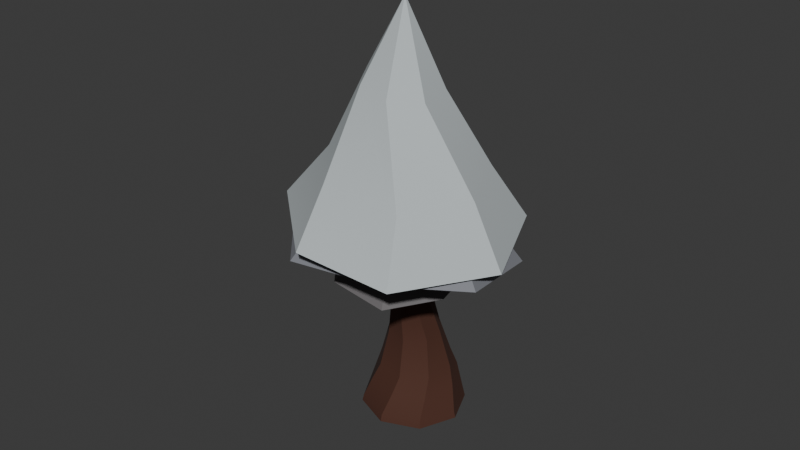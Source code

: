# Source: tree_2_winter.blend  (saved by Blender 4.5.87; exported with 4.5.12 LTS)
import bpy
from mathutils import Matrix  # noqa: F401  (used for matrix-valued properties, if any)

bpy.ops.wm.read_factory_settings(use_empty=True)
scene = bpy.context.scene
scene.name = 'Scene'

# ---- collections
col_collection = bpy.data.collections.new('Collection'); scene.collection.children.link(col_collection)

# ---- materials (node trees are filled in below, after node groups)
mat_winter_bark_1 = bpy.data.materials.new('winter_bark_1')
mat_winter_leaves_2 = bpy.data.materials.new('winter_leaves_2')
mat_winter_leaves_3 = bpy.data.materials.new('winter_leaves_3')
mat_summer_leaves_2_001 = bpy.data.materials.new('summer_leaves_2.001')

# ---- node groups
ng_smooth_by_angle_001 = bpy.data.node_groups.new('Smooth by Angle.001', 'GeometryNodeTree')
_s = ng_smooth_by_angle_001.interface.new_socket(name='Mesh', in_out='OUTPUT', socket_type='NodeSocketGeometry')
_s = ng_smooth_by_angle_001.interface.new_socket(name='Mesh', in_out='INPUT', socket_type='NodeSocketGeometry')
_s = ng_smooth_by_angle_001.interface.new_socket(name='Angle', in_out='INPUT', socket_type='NodeSocketFloat')
_s.subtype = 'ANGLE'
_s.default_value = 0.5236
_s.min_value = 0.0
_s.max_value = 3.142
_s.description = 'Maximum face angle for smooth edges'
_s = ng_smooth_by_angle_001.interface.new_socket(name='Ignore Sharpness', in_out='INPUT', socket_type='NodeSocketBool')
_s.force_non_field = True
ng_smooth_by_angle_001.description = 'Set the sharpness of mesh edges based on the angle between the neighboring faces'
ng_smooth_by_angle_001.is_modifier = True
_N = ng_smooth_by_angle_001.nodes; _L = ng_smooth_by_angle_001.links
n0 = _N.new('GeometryNodeSetShadeSmooth'); n0.name = 'Set Shade Smooth'; n0.location = (120, -80)
n0.domain = 'EDGE'
n1 = _N.new('GeometryNodeSetShadeSmooth'); n1.name = 'Set Shade Smooth.001'; n1.location = (300, -80)
n2 = _N.new('NodeGroupOutput'); n2.name = 'Group Output'; n2.location = (480, -80)
n3 = _N.new('GeometryNodeInputMeshEdgeAngle'); n3.name = 'Edge Angle'; n3.location = (-440, -240)
n4 = _N.new('NodeGroupInput'); n4.name = 'Group Input'; n4.location = (-80, -80)
n5 = _N.new('GeometryNodeInputEdgeSmooth'); n5.name = 'Is Edge Smooth'; n5.location = (-260, -120)
n6 = _N.new('GeometryNodeInputShadeSmooth'); n6.name = 'Is Shade Smooth'; n6.location = (-440, -397)
n7 = _N.new('FunctionNodeCompare'); n7.name = 'Compare'; n7.location = (-260, -260)
n7.operation = 'LESS_EQUAL'
n7.inputs[6].default_value = (0.0, 0.0, 0.0, 0.0)
n7.inputs[7].default_value = (0.0, 0.0, 0.0, 0.0)
n8 = _N.new('FunctionNodeBooleanMath'); n8.name = 'Boolean Math.001'; n8.location = (-80, -260)
n9 = _N.new('NodeGroupInput'); n9.name = 'Group Input.001'; n9.location = (-440, -329)
n10 = _N.new('NodeGroupInput'); n10.name = 'Group Input.002'; n10.location = (-259, -189)
n11 = _N.new('FunctionNodeBooleanMath'); n11.name = 'Boolean Math'; n11.location = (-80, -149)
n11.operation = 'OR'
n12 = _N.new('FunctionNodeBooleanMath'); n12.name = 'Boolean Math.002'; n12.location = (-260, -380)
n12.operation = 'OR'
n13 = _N.new('NodeGroupInput'); n13.name = 'Group Input.003'; n13.location = (-440, -460)
_L.new(n3.outputs[0], n7.inputs[0])
_L.new(n1.outputs[0], n2.inputs[0])
_L.new(n9.outputs[1], n7.inputs[1])
_L.new(n7.outputs[0], n8.inputs[0])
_L.new(n4.outputs[0], n0.inputs[0])
_L.new(n0.outputs[0], n1.inputs[0])
_L.new(n8.outputs[0], n0.inputs[2])
_L.new(n10.outputs[2], n11.inputs[1])
_L.new(n5.outputs[0], n11.inputs[0])
_L.new(n11.outputs[0], n0.inputs[1])
_L.new(n13.outputs[2], n12.inputs[1])
_L.new(n6.outputs[0], n12.inputs[0])
_L.new(n12.outputs[0], n8.inputs[1])
n2.is_active_output = True

# ---- material node trees
mat_winter_bark_1.use_nodes = True; mat_winter_bark_1.node_tree.nodes.clear()
_N = mat_winter_bark_1.node_tree.nodes; _L = mat_winter_bark_1.node_tree.links
n0 = _N.new('ShaderNodeBsdfPrincipled'); n0.name = 'Principled BSDF'; n0.location = (-200, 100)
n0.inputs[0].default_value = (0.07199, 0.02386, 0.01276, 1.0)
n0.inputs[2].default_value = 0.8538
n1 = _N.new('ShaderNodeOutputMaterial'); n1.name = 'Material Output'; n1.location = (200, 100)
_L.new(n0.outputs[0], n1.inputs[0])
n1.is_active_output = True
mat_winter_leaves_2.use_nodes = True; mat_winter_leaves_2.node_tree.nodes.clear()
_N = mat_winter_leaves_2.node_tree.nodes; _L = mat_winter_leaves_2.node_tree.links
n0 = _N.new('ShaderNodeBsdfPrincipled'); n0.name = 'Principled BSDF'; n0.location = (-200, 100)
n0.inputs[0].default_value = (0.1456, 0.1365, 0.1403, 1.0)
n0.inputs[2].default_value = 0.7462
n1 = _N.new('ShaderNodeOutputMaterial'); n1.name = 'Material Output'; n1.location = (200, 100)
_L.new(n0.outputs[0], n1.inputs[0])
n1.is_active_output = True
mat_winter_leaves_3.use_nodes = True; mat_winter_leaves_3.node_tree.nodes.clear()
_N = mat_winter_leaves_3.node_tree.nodes; _L = mat_winter_leaves_3.node_tree.links
n0 = _N.new('ShaderNodeBsdfPrincipled'); n0.name = 'Principled BSDF'; n0.location = (-200, 100)
n0.inputs[0].default_value = (0.215, 0.2231, 0.249, 1.0)
n0.inputs[2].default_value = 0.7462
n1 = _N.new('ShaderNodeOutputMaterial'); n1.name = 'Material Output'; n1.location = (200, 100)
_L.new(n0.outputs[0], n1.inputs[0])
n1.is_active_output = True
mat_summer_leaves_2_001.use_nodes = True; mat_summer_leaves_2_001.node_tree.nodes.clear()
_N = mat_summer_leaves_2_001.node_tree.nodes; _L = mat_summer_leaves_2_001.node_tree.links
n0 = _N.new('ShaderNodeBsdfPrincipled'); n0.name = 'Principled BSDF'; n0.location = (-200, 100)
n0.inputs[0].default_value = (0.513, 0.5627, 0.5784, 1.0)
n0.inputs[2].default_value = 0.8615
n1 = _N.new('ShaderNodeOutputMaterial'); n1.name = 'Material Output'; n1.location = (200, 100)
_L.new(n0.outputs[0], n1.inputs[0])
n1.is_active_output = True

# ---- world
world_world = bpy.data.worlds.new('World'); scene.world = world_world
world_world.use_nodes = True; world_world.node_tree.nodes.clear()
_N = world_world.node_tree.nodes; _L = world_world.node_tree.links
n0 = _N.new('ShaderNodeOutputWorld'); n0.name = 'World Output'; n0.location = (200, 100)
n1 = _N.new('ShaderNodeBackground'); n1.name = 'Background'; n1.location = (-200, 100)
n1.inputs[0].default_value = (0.05088, 0.05088, 0.05088, 1.0)
_L.new(n1.outputs[0], n0.inputs[0])
n0.is_active_output = True
world_world.color = (0.05088, 0.05088, 0.05088)
world_world.sun_shadow_jitter_overblur = 0.0

# ---- meshes
me_cylinder_001 = bpy.data.meshes.new('Cylinder.001')
me_cylinder_001.from_pydata([(0.0, 0.5, -0.5), (-0.0474, 0.4367, -0.1973), (0.3536, 0.3536, -0.5), (0.2685, 0.3466, -0.2146), (0.5, 0.0, -0.5), (0.4271, 0.06119, -0.2549), (0.3536, -0.3536, -0.5), (0.3356, -0.2523, -0.2946), (0.0, -0.5, -0.5), (0.0474, -0.4102, -0.3104), (-0.3536, -0.3536, -0.5), (-0.2685, -0.3201, -0.2931), (-0.5, 0.0, -0.5), (-0.4271, -0.03473, -0.2528), (-0.3536, 0.3536, -0.5), (-0.3356, 0.2787, -0.2131), (0.196, 0.3332, -0.08065), (-0.08007, 0.3781, -0.06838), (0.3588, 0.1066, -0.1036), (0.313, -0.1689, -0.1238), (0.08542, -0.3319, -0.1295), (-0.1906, -0.2869, -0.1172), (-0.3535, -0.06027, -0.09422), (-0.3077, 0.2152, -0.074), (1.185e-08, 0.5152, -0.5619), (0.3643, 0.3643, -0.5619), (0.5152, 0.0, -0.5619), (0.3643, -0.3643, -0.5619), (1.185e-08, -0.5152, -0.5619), (-0.3643, -0.3643, -0.5619), (-0.5152, 0.0, -0.5619), (-0.3643, 0.3643, -0.5619), (0.122, 0.2407, 0.2568), (-0.07417, 0.2625, 0.2655), (0.2448, 0.08694, 0.2406), (0.2383, -0.1088, 0.2264), (0.06802, -0.2572, 0.2224), (-0.1339, -0.2253, 0.2311), (-0.251, -0.05628, 0.2473), (-0.2286, 0.1395, 0.2615), (0.1795, 0.01713, 0.7176), (0.04685, 0.06074, 0.7421), (0.2398, -0.1069, 0.6851), (0.1925, -0.2388, 0.6634), (0.06522, -0.3012, 0.6654), (-0.06742, -0.2576, 0.6898), (-0.1277, -0.1335, 0.7224), (-0.08041, -0.001655, 0.744), (0.2691, -0.2741, 1.205), (0.1969, -0.1765, 1.207), (0.2512, -0.3941, 1.2), (0.1537, -0.4663, 1.195), (0.03356, -0.4483, 1.194), (-0.03871, -0.3507, 1.196), (-0.02081, -0.2307, 1.201), (0.07677, -0.1585, 1.205), (0.2467, -0.3641, 1.386), (0.1988, -0.2705, 1.374), (0.2148, -0.4647, 1.397), (0.1218, -0.5133, 1.399), (0.02218, -0.4815, 1.393), (-0.02574, -0.3878, 1.381), (0.006124, -0.2873, 1.371), (0.09912, -0.2387, 1.368), (0.2252, -0.3961, 1.499), (0.1967, -0.3096, 1.499), (0.185, -0.4778, 1.496), (0.09966, -0.507, 1.493), (0.01917, -0.4666, 1.491), (-0.00931, -0.3801, 1.492), (0.0309, -0.2984, 1.495), (0.1163, -0.2692, 1.498)], [], [(0, 1, 3, 2), (2, 3, 5, 4), (4, 5, 7, 6), (6, 7, 9, 8), (8, 9, 11, 10), (10, 11, 13, 12), (13, 11, 21, 22), (12, 13, 15, 14), (14, 15, 1, 0), (2, 4, 26, 25), (21, 20, 36, 37), (9, 7, 19, 20), (15, 13, 22, 23), (5, 3, 16, 18), (11, 9, 20, 21), (1, 15, 23, 17), (3, 1, 17, 16), (7, 5, 18, 19), (24, 25, 26, 27, 28, 29, 30, 31), (8, 10, 29, 28), (14, 0, 24, 31), (0, 2, 25, 24), (4, 6, 27, 26), (10, 12, 30, 29), (6, 8, 28, 27), (12, 14, 31, 30), (38, 37, 45, 46), (19, 18, 34, 35), (16, 17, 33, 32), (17, 23, 39, 33), (22, 21, 37, 38), (20, 19, 35, 36), (18, 16, 32, 34), (23, 22, 38, 39), (40, 41, 49, 48), (36, 35, 43, 44), (34, 32, 40, 42), (39, 38, 46, 47), (37, 36, 44, 45), (35, 34, 42, 43), (32, 33, 41, 40), (33, 39, 47, 41), (49, 55, 63, 57), (41, 47, 55, 49), (46, 45, 53, 54), (44, 43, 51, 52), (42, 40, 48, 50), (47, 46, 54, 55), (45, 44, 52, 53), (43, 42, 50, 51), (59, 58, 66, 67), (54, 53, 61, 62), (52, 51, 59, 60), (50, 48, 56, 58), (55, 54, 62, 63), (53, 52, 60, 61), (51, 50, 58, 59), (48, 49, 57, 56), (64, 65, 71, 70, 69, 68, 67, 66), (56, 57, 65, 64), (57, 63, 71, 65), (62, 61, 69, 70), (60, 59, 67, 68), (58, 56, 64, 66), (63, 62, 70, 71), (61, 60, 68, 69)])
me_cylinder_001.polygons.foreach_set('use_smooth', [True] * 66)
_uv = me_cylinder_001.uv_layers.new(name='UVMap')
_uv.uv.foreach_set('vector', [1.0, 0.5, 1.0, 1.0, 0.875, 1.0, 0.875, 0.5, 0.875, 0.5, 0.875, 1.0, 0.75, 1.0, 0.75, 0.5, 0.75, 0.5, 0.75, 1.0, 0.625, 1.0, 0.625, 0.5, 0.625, 0.5, 0.625, 1.0, 0.5, 1.0, 0.5, 0.5, 0.5, 0.5, 0.5, 1.0, 0.375, 1.0, 0.375, 0.5, 0.375, 0.5, 0.375, 1.0, 0.25, 1.0, 0.25, 0.5, 0.25, 1.0, 0.375, 1.0, 0.375, 1.0, 0.25, 1.0, 0.25, 0.5, 0.25, 1.0, 0.125, 1.0, 0.125, 0.5, 0.125, 0.5, 0.125, 1.0, 0.0, 1.0, 0.0, 0.5, 0.875, 0.5, 0.75, 0.5, 0.75, 0.5, 0.875, 0.5, 0.375, 1.0, 0.5, 1.0, 0.5, 1.0, 0.375, 1.0, 0.5, 1.0, 0.625, 1.0, 0.625, 1.0, 0.5, 1.0, 0.125, 1.0, 0.25, 1.0, 0.25, 1.0, 0.125, 1.0, 0.75, 1.0, 0.875, 1.0, 0.875, 1.0, 0.75, 1.0, 0.375, 1.0, 0.5, 1.0, 0.5, 1.0, 0.375, 1.0, 0.0, 1.0, 0.125, 1.0, 0.125, 1.0, 0.0, 1.0, 0.875, 1.0, 1.0, 1.0, 1.0, 1.0, 0.875, 1.0, 0.625, 1.0, 0.75, 1.0, 0.75, 1.0, 0.625, 1.0, 0.75, 0.49, 0.9197, 0.4197, 0.99, 0.25, 0.9197, 0.08029, 0.75, 0.01, 0.5803, 0.08029, 0.51, 0.25, 0.5803, 0.4197, 0.5, 0.5, 0.375, 0.5, 0.375, 0.5, 0.5, 0.5, 0.125, 0.5, 0.0, 0.5, 0.0, 0.5, 0.125, 0.5, 1.0, 0.5, 0.875, 0.5, 0.875, 0.5, 1.0, 0.5, 0.75, 0.5, 0.625, 0.5, 0.625, 0.5, 0.75, 0.5, 0.375, 0.5, 0.25, 0.5, 0.25, 0.5, 0.375, 0.5, 0.625, 0.5, 0.5, 0.5, 0.5, 0.5, 0.625, 0.5, 0.25, 0.5, 0.125, 0.5, 0.125, 0.5, 0.25, 0.5, 0.25, 1.0, 0.375, 1.0, 0.375, 1.0, 0.25, 1.0, 0.625, 1.0, 0.75, 1.0, 0.75, 1.0, 0.625, 1.0, 0.875, 1.0, 1.0, 1.0, 1.0, 1.0, 0.875, 1.0, 0.0, 1.0, 0.125, 1.0, 0.125, 1.0, 0.0, 1.0, 0.25, 1.0, 0.375, 1.0, 0.375, 1.0, 0.25, 1.0, 0.5, 1.0, 0.625, 1.0, 0.625, 1.0, 0.5, 1.0, 0.75, 1.0, 0.875, 1.0, 0.875, 1.0, 0.75, 1.0, 0.125, 1.0, 0.25, 1.0, 0.25, 1.0, 0.125, 1.0, 0.875, 1.0, 1.0, 1.0, 1.0, 1.0, 0.875, 1.0, 0.5, 1.0, 0.625, 1.0, 0.625, 1.0, 0.5, 1.0, 0.75, 1.0, 0.875, 1.0, 0.875, 1.0, 0.75, 1.0, 0.125, 1.0, 0.25, 1.0, 0.25, 1.0, 0.125, 1.0, 0.375, 1.0, 0.5, 1.0, 0.5, 1.0, 0.375, 1.0, 0.625, 1.0, 0.75, 1.0, 0.75, 1.0, 0.625, 1.0, 0.875, 1.0, 1.0, 1.0, 1.0, 1.0, 0.875, 1.0, 0.0, 1.0, 0.125, 1.0, 0.125, 1.0, 0.0, 1.0, 0.0, 1.0, 0.125, 1.0, 0.125, 1.0, 0.0, 1.0, 0.0, 1.0, 0.125, 1.0, 0.125, 1.0, 0.0, 1.0, 0.25, 1.0, 0.375, 1.0, 0.375, 1.0, 0.25, 1.0, 0.5, 1.0, 0.625, 1.0, 0.625, 1.0, 0.5, 1.0, 0.75, 1.0, 0.875, 1.0, 0.875, 1.0, 0.75, 1.0, 0.125, 1.0, 0.25, 1.0, 0.25, 1.0, 0.125, 1.0, 0.375, 1.0, 0.5, 1.0, 0.5, 1.0, 0.375, 1.0, 0.625, 1.0, 0.75, 1.0, 0.75, 1.0, 0.625, 1.0, 0.625, 1.0, 0.75, 1.0, 0.75, 1.0, 0.625, 1.0, 0.25, 1.0, 0.375, 1.0, 0.375, 1.0, 0.25, 1.0, 0.5, 1.0, 0.625, 1.0, 0.625, 1.0, 0.5, 1.0, 0.75, 1.0, 0.875, 1.0, 0.875, 1.0, 0.75, 1.0, 0.125, 1.0, 0.25, 1.0, 0.25, 1.0, 0.125, 1.0, 0.375, 1.0, 0.5, 1.0, 0.5, 1.0, 0.375, 1.0, 0.625, 1.0, 0.75, 1.0, 0.75, 1.0, 0.625, 1.0, 0.875, 1.0, 1.0, 1.0, 1.0, 1.0, 0.875, 1.0, 0.4197, 0.4197, 0.25, 0.49, 0.08029, 0.4197, 0.01, 0.25, 0.08029, 0.08029, 0.25, 0.01, 0.4197, 0.08029, 0.49, 0.25, 0.875, 1.0, 1.0, 1.0, 1.0, 1.0, 0.875, 1.0, 0.0, 1.0, 0.125, 1.0, 0.125, 1.0, 0.0, 1.0, 0.25, 1.0, 0.375, 1.0, 0.375, 1.0, 0.25, 1.0, 0.5, 1.0, 0.625, 1.0, 0.625, 1.0, 0.5, 1.0, 0.75, 1.0, 0.875, 1.0, 0.875, 1.0, 0.75, 1.0, 0.125, 1.0, 0.25, 1.0, 0.25, 1.0, 0.125, 1.0, 0.375, 1.0, 0.5, 1.0, 0.5, 1.0, 0.375, 1.0])
me_cylinder_001.materials.append(mat_winter_bark_1)
me_cylinder_001.update()
me_cone_002 = bpy.data.meshes.new('Cone.002')
me_cone_002.from_pydata([(0.0, 1.0, -1.0), (0.8504, 0.6235, -1.0), (0.9749, -0.2225, -1.0), (0.4339, -0.901, -1.0), (-0.4339, -0.901, -1.0), (-0.9749, -0.2225, -1.0), (-0.7818, 0.6235, -1.0), (0.0, 0.0, 1.0), (0.006734, 0.9634, -1.0), (-0.7608, 0.6054, -1.0), (-0.948, -0.216, -1.0), (-0.4238, -0.8759, -1.0), (0.4209, -0.8759, -1.0), (0.9428, -0.2184, -1.0), (0.7579, 0.6077, -1.0), (-0.05363, 0.553, -0.9966), (-0.5357, 0.3281, -0.9966), (-0.6533, -0.1878, -0.9966), (-0.3241, -0.6023, -0.9966), (0.2065, -0.6023, -0.9966), (0.5343, -0.1892, -0.9966), (0.4182, 0.3296, -0.9966), (0.0001031, 1.332, -1.361), (1.042, 0.8308, -1.361), (1.206, -0.2962, -1.45), (0.5781, -1.2, -1.447), (-0.5478, -1.175, -1.302), (-1.327, -0.3137, -1.456), (-1.041, 0.8226, -1.265), (0.009073, 1.284, -1.361), (-1.013, 0.7988, -1.269), (-1.292, -0.3028, -1.454), (-0.5366, -1.142, -1.312), (0.5608, -1.167, -1.44), (1.165, -0.2906, -1.438), (1.01, 0.8097, -1.361)], [], [(0, 7, 1), (1, 7, 2), (2, 7, 3), (3, 7, 4), (4, 7, 5), (12, 13, 34, 33), (5, 7, 6), (6, 7, 0), (1, 2, 24, 23), (12, 11, 18, 19), (19, 18, 17, 16, 15, 21, 20), (10, 9, 16, 17), (8, 14, 21, 15), (13, 12, 19, 20), (11, 10, 17, 18), (9, 8, 15, 16), (14, 13, 20, 21), (22, 29, 30, 28), (27, 31, 32, 26), (5, 6, 28, 27), (13, 14, 35, 34), (2, 3, 25, 24), (14, 8, 29, 35), (6, 0, 22, 28), (8, 9, 30, 29), (3, 4, 26, 25), (0, 1, 23, 22), (9, 10, 31, 30), (10, 11, 32, 31), (4, 5, 27, 26), (11, 12, 33, 32), (28, 30, 31, 27), (26, 32, 33, 25), (25, 33, 34, 24), (35, 23, 24, 34), (29, 22, 23, 35)])
me_cone_002.polygons.foreach_set('use_smooth', [True] * 36)
_uv = me_cone_002.uv_layers.new(name='UVMap')
_uv.uv.foreach_set('vector', [0.25, 0.49, 0.25, 0.25, 0.4376, 0.3996, 0.4376, 0.3996, 0.25, 0.25, 0.484, 0.1966, 0.484, 0.1966, 0.25, 0.25, 0.3541, 0.03377, 0.3541, 0.03377, 0.25, 0.25, 0.1459, 0.03377, 0.1459, 0.03377, 0.25, 0.25, 0.01602, 0.1966, 0.851, 0.03978, 0.9763, 0.1976, 0.9763, 0.1976, 0.851, 0.03978, 0.01602, 0.1966, 0.25, 0.25, 0.06236, 0.3996, 0.06236, 0.3996, 0.25, 0.25, 0.25, 0.49, 0.4376, 0.3996, 0.484, 0.1966, 0.484, 0.1966, 0.4376, 0.3996, 0.851, 0.03978, 0.6483, 0.03978, 0.6483, 0.03978, 0.851, 0.03978, 0.851, 0.03978, 0.6483, 0.03978, 0.5225, 0.1982, 0.5674, 0.3953, 0.7516, 0.4812, 0.9319, 0.3958, 0.9763, 0.1976, 0.5225, 0.1982, 0.5674, 0.3953, 0.5674, 0.3953, 0.5225, 0.1982, 0.7516, 0.4812, 0.9319, 0.3958, 0.9319, 0.3958, 0.7516, 0.4812, 0.9763, 0.1976, 0.851, 0.03978, 0.851, 0.03978, 0.9763, 0.1976, 0.6483, 0.03978, 0.5225, 0.1982, 0.5225, 0.1982, 0.6483, 0.03978, 0.5674, 0.3953, 0.7516, 0.4812, 0.7516, 0.4812, 0.5674, 0.3953, 0.9319, 0.3958, 0.9763, 0.1976, 0.9763, 0.1976, 0.9319, 0.3958, 0.75, 0.49, 0.7516, 0.4812, 0.5674, 0.3953, 0.5624, 0.3996, 0.516, 0.1966, 0.5225, 0.1982, 0.6483, 0.03978, 0.6459, 0.03377, 0.01602, 0.1966, 0.06236, 0.3996, 0.06236, 0.3996, 0.01602, 0.1966, 0.9763, 0.1976, 0.9319, 0.3958, 0.9319, 0.3958, 0.9763, 0.1976, 0.484, 0.1966, 0.3541, 0.03377, 0.3541, 0.03377, 0.484, 0.1966, 0.9319, 0.3958, 0.7516, 0.4812, 0.7516, 0.4812, 0.9319, 0.3958, 0.06236, 0.3996, 0.25, 0.49, 0.25, 0.49, 0.06236, 0.3996, 0.7516, 0.4812, 0.5674, 0.3953, 0.5674, 0.3953, 0.7516, 0.4812, 0.3541, 0.03377, 0.1459, 0.03377, 0.1459, 0.03377, 0.3541, 0.03377, 0.25, 0.49, 0.4376, 0.3996, 0.4376, 0.3996, 0.25, 0.49, 0.5674, 0.3953, 0.5225, 0.1982, 0.5225, 0.1982, 0.5674, 0.3953, 0.5225, 0.1982, 0.6483, 0.03978, 0.6483, 0.03978, 0.5225, 0.1982, 0.1459, 0.03377, 0.01602, 0.1966, 0.01602, 0.1966, 0.1459, 0.03377, 0.6483, 0.03978, 0.851, 0.03978, 0.851, 0.03978, 0.6483, 0.03978, 0.5624, 0.3996, 0.5674, 0.3953, 0.5225, 0.1982, 0.516, 0.1966, 0.6459, 0.03377, 0.6483, 0.03978, 0.851, 0.03978, 0.8541, 0.03377, 0.8541, 0.03377, 0.851, 0.03978, 0.9763, 0.1976, 0.984, 0.1966, 0.9319, 0.3958, 0.9376, 0.3996, 0.984, 0.1966, 0.9763, 0.1976, 0.7516, 0.4812, 0.75, 0.49, 0.9376, 0.3996, 0.9319, 0.3958])
me_cone_002.materials.append(mat_winter_leaves_2)
me_cone_002.update()
me_cone_003 = bpy.data.meshes.new('Cone.003')
me_cone_003.from_pydata([(0.0, 1.0, -1.0), (0.8504, 0.6235, -1.0), (0.9749, -0.2225, -1.0), (0.4339, -0.901, -1.0), (-0.4339, -0.901, -1.0), (-0.9749, -0.2225, -1.0), (-0.7818, 0.6235, -1.0), (0.0, 0.0, 1.0), (0.006734, 0.9634, -1.0), (-0.7608, 0.6054, -1.0), (-0.948, -0.216, -1.0), (-0.4238, -0.8759, -1.0), (0.4209, -0.8759, -1.0), (0.9428, -0.2184, -1.0), (0.7579, 0.6077, -1.0), (-0.05363, 0.553, -0.9966), (-0.5357, 0.3281, -0.9966), (-0.6533, -0.1878, -0.9966), (-0.3241, -0.6023, -0.9966), (0.2065, -0.6023, -0.9966), (0.5343, -0.1892, -0.9966), (0.4182, 0.3296, -0.9966), (0.0001031, 1.332, -1.361), (1.042, 0.8308, -1.361), (1.206, -0.2962, -1.45), (0.5781, -1.2, -1.447), (-0.5478, -1.175, -1.302), (-1.327, -0.3137, -1.456), (-1.041, 0.8226, -1.265), (0.009073, 1.284, -1.361), (-1.013, 0.7988, -1.269), (-1.292, -0.3028, -1.454), (-0.5366, -1.142, -1.312), (0.5608, -1.167, -1.44), (1.165, -0.2906, -1.438), (1.01, 0.8097, -1.361)], [], [(0, 7, 1), (1, 7, 2), (2, 7, 3), (3, 7, 4), (4, 7, 5), (12, 13, 34, 33), (5, 7, 6), (6, 7, 0), (1, 2, 24, 23), (12, 11, 18, 19), (19, 18, 17, 16, 15, 21, 20), (10, 9, 16, 17), (8, 14, 21, 15), (13, 12, 19, 20), (11, 10, 17, 18), (9, 8, 15, 16), (14, 13, 20, 21), (22, 29, 30, 28), (27, 31, 32, 26), (5, 6, 28, 27), (13, 14, 35, 34), (2, 3, 25, 24), (14, 8, 29, 35), (6, 0, 22, 28), (8, 9, 30, 29), (3, 4, 26, 25), (0, 1, 23, 22), (9, 10, 31, 30), (10, 11, 32, 31), (4, 5, 27, 26), (11, 12, 33, 32), (28, 30, 31, 27), (26, 32, 33, 25), (25, 33, 34, 24), (35, 23, 24, 34), (29, 22, 23, 35)])
me_cone_003.polygons.foreach_set('use_smooth', [True] * 36)
_uv = me_cone_003.uv_layers.new(name='UVMap')
_uv.uv.foreach_set('vector', [0.25, 0.49, 0.25, 0.25, 0.4376, 0.3996, 0.4376, 0.3996, 0.25, 0.25, 0.484, 0.1966, 0.484, 0.1966, 0.25, 0.25, 0.3541, 0.03377, 0.3541, 0.03377, 0.25, 0.25, 0.1459, 0.03377, 0.1459, 0.03377, 0.25, 0.25, 0.01602, 0.1966, 0.851, 0.03978, 0.9763, 0.1976, 0.9763, 0.1976, 0.851, 0.03978, 0.01602, 0.1966, 0.25, 0.25, 0.06236, 0.3996, 0.06236, 0.3996, 0.25, 0.25, 0.25, 0.49, 0.4376, 0.3996, 0.484, 0.1966, 0.484, 0.1966, 0.4376, 0.3996, 0.851, 0.03978, 0.6483, 0.03978, 0.6483, 0.03978, 0.851, 0.03978, 0.851, 0.03978, 0.6483, 0.03978, 0.5225, 0.1982, 0.5674, 0.3953, 0.7516, 0.4812, 0.9319, 0.3958, 0.9763, 0.1976, 0.5225, 0.1982, 0.5674, 0.3953, 0.5674, 0.3953, 0.5225, 0.1982, 0.7516, 0.4812, 0.9319, 0.3958, 0.9319, 0.3958, 0.7516, 0.4812, 0.9763, 0.1976, 0.851, 0.03978, 0.851, 0.03978, 0.9763, 0.1976, 0.6483, 0.03978, 0.5225, 0.1982, 0.5225, 0.1982, 0.6483, 0.03978, 0.5674, 0.3953, 0.7516, 0.4812, 0.7516, 0.4812, 0.5674, 0.3953, 0.9319, 0.3958, 0.9763, 0.1976, 0.9763, 0.1976, 0.9319, 0.3958, 0.75, 0.49, 0.7516, 0.4812, 0.5674, 0.3953, 0.5624, 0.3996, 0.516, 0.1966, 0.5225, 0.1982, 0.6483, 0.03978, 0.6459, 0.03377, 0.01602, 0.1966, 0.06236, 0.3996, 0.06236, 0.3996, 0.01602, 0.1966, 0.9763, 0.1976, 0.9319, 0.3958, 0.9319, 0.3958, 0.9763, 0.1976, 0.484, 0.1966, 0.3541, 0.03377, 0.3541, 0.03377, 0.484, 0.1966, 0.9319, 0.3958, 0.7516, 0.4812, 0.7516, 0.4812, 0.9319, 0.3958, 0.06236, 0.3996, 0.25, 0.49, 0.25, 0.49, 0.06236, 0.3996, 0.7516, 0.4812, 0.5674, 0.3953, 0.5674, 0.3953, 0.7516, 0.4812, 0.3541, 0.03377, 0.1459, 0.03377, 0.1459, 0.03377, 0.3541, 0.03377, 0.25, 0.49, 0.4376, 0.3996, 0.4376, 0.3996, 0.25, 0.49, 0.5674, 0.3953, 0.5225, 0.1982, 0.5225, 0.1982, 0.5674, 0.3953, 0.5225, 0.1982, 0.6483, 0.03978, 0.6483, 0.03978, 0.5225, 0.1982, 0.1459, 0.03377, 0.01602, 0.1966, 0.01602, 0.1966, 0.1459, 0.03377, 0.6483, 0.03978, 0.851, 0.03978, 0.851, 0.03978, 0.6483, 0.03978, 0.5624, 0.3996, 0.5674, 0.3953, 0.5225, 0.1982, 0.516, 0.1966, 0.6459, 0.03377, 0.6483, 0.03978, 0.851, 0.03978, 0.8541, 0.03377, 0.8541, 0.03377, 0.851, 0.03978, 0.9763, 0.1976, 0.984, 0.1966, 0.9319, 0.3958, 0.9376, 0.3996, 0.984, 0.1966, 0.9763, 0.1976, 0.7516, 0.4812, 0.75, 0.49, 0.9376, 0.3996, 0.9319, 0.3958])
me_cone_003.materials.append(mat_winter_leaves_3)
me_cone_003.update()
me_cone_004 = bpy.data.meshes.new('Cone.004')
me_cone_004.from_pydata([(0.0, 1.0, -1.0), (0.7818, 0.6235, -1.0), (0.9749, -0.2225, -1.0), (0.4339, -0.901, -1.0), (-0.4339, -0.901, -1.0), (-0.9749, -0.2225, -1.0), (-0.7818, 0.6235, -1.0), (0.0, 0.0, 0.6455), (0.4178, -0.8752, -1.0), (0.9444, -0.2153, -1.0), (0.7595, 0.6061, -1.0), (-0.001027, 0.9735, -1.0), (-0.7592, 0.6037, -1.0), (-0.9464, -0.2106, -1.0), (-0.4222, -0.8705, -1.0), (0.1338, -0.2807, -0.3723), (0.3034, -0.0682, -0.3723), (0.2438, 0.1963, -0.3723), (-0.001027, 0.3146, -0.3723), (-0.2451, 0.1955, -0.3723), (-0.3054, -0.0667, -0.3723), (-0.1366, -0.2792, -0.3723), (-0.06445, 1.379, -1.504), (1.216, 0.9712, -1.643), (1.406, -0.4135, -1.531), (0.6422, -1.248, -1.46), (-0.6417, -1.333, -1.57), (-1.441, -0.3296, -1.572), (-1.111, 0.971, -1.571), (0.6185, -1.216, -1.459), (1.363, -0.4027, -1.519), (1.184, 0.9507, -1.626), (-0.06647, 1.344, -1.486), (-1.086, 0.9397, -1.559), (-1.401, -0.312, -1.558), (-0.6245, -1.289, -1.561)], [], [(0, 7, 1), (1, 7, 2), (2, 7, 3), (3, 7, 4), (4, 7, 5), (14, 8, 29, 35), (5, 7, 6), (6, 7, 0), (15, 21, 20, 19, 18, 17, 16), (2, 3, 25, 24), (8, 14, 21, 15), (13, 12, 19, 20), (11, 10, 17, 18), (9, 8, 15, 16), (14, 13, 20, 21), (12, 11, 18, 19), (10, 9, 16, 17), (22, 32, 33, 28), (27, 34, 35, 26), (6, 0, 22, 28), (8, 9, 30, 29), (3, 4, 26, 25), (0, 1, 23, 22), (9, 10, 31, 30), (10, 11, 32, 31), (4, 5, 27, 26), (11, 12, 33, 32), (1, 2, 24, 23), (12, 13, 34, 33), (5, 6, 28, 27), (13, 14, 35, 34), (32, 22, 23, 31), (28, 33, 34, 27), (31, 23, 24, 30), (25, 29, 30, 24), (26, 35, 29, 25)])
me_cone_004.polygons.foreach_set('use_smooth', [True] * 36)
_uv = me_cone_004.uv_layers.new(name='UVMap')
_uv.uv.foreach_set('vector', [0.25, 0.49, 0.25, 0.25, 0.4376, 0.3996, 0.4376, 0.3996, 0.25, 0.25, 0.484, 0.1966, 0.484, 0.1966, 0.25, 0.25, 0.3541, 0.03377, 0.3541, 0.03377, 0.25, 0.25, 0.1459, 0.03377, 0.1459, 0.03377, 0.25, 0.25, 0.01602, 0.1966, 0.6487, 0.04107, 0.8503, 0.03995, 0.8503, 0.03995, 0.6487, 0.04107, 0.01602, 0.1966, 0.25, 0.25, 0.06236, 0.3996, 0.06236, 0.3996, 0.25, 0.25, 0.25, 0.49, 0.8503, 0.03995, 0.6487, 0.04107, 0.5229, 0.1994, 0.5678, 0.3949, 0.7498, 0.4836, 0.9323, 0.3955, 0.9766, 0.1983, 0.484, 0.1966, 0.3541, 0.03377, 0.3541, 0.03377, 0.484, 0.1966, 0.8503, 0.03995, 0.6487, 0.04107, 0.6487, 0.04107, 0.8503, 0.03995, 0.5229, 0.1994, 0.5678, 0.3949, 0.5678, 0.3949, 0.5229, 0.1994, 0.7498, 0.4836, 0.9323, 0.3955, 0.9323, 0.3955, 0.7498, 0.4836, 0.9766, 0.1983, 0.8503, 0.03995, 0.8503, 0.03995, 0.9766, 0.1983, 0.6487, 0.04107, 0.5229, 0.1994, 0.5229, 0.1994, 0.6487, 0.04107, 0.5678, 0.3949, 0.7498, 0.4836, 0.7498, 0.4836, 0.5678, 0.3949, 0.9323, 0.3955, 0.9766, 0.1983, 0.9766, 0.1983, 0.9323, 0.3955, 0.75, 0.49, 0.7498, 0.4836, 0.5678, 0.3949, 0.5624, 0.3996, 0.516, 0.1966, 0.5229, 0.1994, 0.6487, 0.04107, 0.6459, 0.03377, 0.06236, 0.3996, 0.25, 0.49, 0.25, 0.49, 0.06236, 0.3996, 0.8503, 0.03995, 0.9766, 0.1983, 0.9766, 0.1983, 0.8503, 0.03995, 0.3541, 0.03377, 0.1459, 0.03377, 0.1459, 0.03377, 0.3541, 0.03377, 0.25, 0.49, 0.4376, 0.3996, 0.4376, 0.3996, 0.25, 0.49, 0.9766, 0.1983, 0.9323, 0.3955, 0.9323, 0.3955, 0.9766, 0.1983, 0.9323, 0.3955, 0.7498, 0.4836, 0.7498, 0.4836, 0.9323, 0.3955, 0.1459, 0.03377, 0.01602, 0.1966, 0.01602, 0.1966, 0.1459, 0.03377, 0.7498, 0.4836, 0.5678, 0.3949, 0.5678, 0.3949, 0.7498, 0.4836, 0.4376, 0.3996, 0.484, 0.1966, 0.484, 0.1966, 0.4376, 0.3996, 0.5678, 0.3949, 0.5229, 0.1994, 0.5229, 0.1994, 0.5678, 0.3949, 0.01602, 0.1966, 0.06236, 0.3996, 0.06236, 0.3996, 0.01602, 0.1966, 0.5229, 0.1994, 0.6487, 0.04107, 0.6487, 0.04107, 0.5229, 0.1994, 0.7498, 0.4836, 0.75, 0.49, 0.9376, 0.3996, 0.9323, 0.3955, 0.5624, 0.3996, 0.5678, 0.3949, 0.5229, 0.1994, 0.516, 0.1966, 0.9323, 0.3955, 0.9376, 0.3996, 0.984, 0.1966, 0.9766, 0.1983, 0.8541, 0.03377, 0.8503, 0.03995, 0.9766, 0.1983, 0.984, 0.1966, 0.6459, 0.03377, 0.6487, 0.04107, 0.8503, 0.03995, 0.8541, 0.03377])
me_cone_004.materials.append(mat_winter_leaves_3)
me_cone_004.update()
me_cone_005 = bpy.data.meshes.new('Cone.005')
me_cone_005.from_pydata([(0.05908, 1.126, -1.002), (0.7818, 0.6235, -1.0), (0.9749, -0.2225, -1.0), (0.4339, -0.901, -1.0), (-0.4339, -0.901, -1.0), (-1.024, -0.2028, -0.9824), (-0.8333, 0.72, -1.021), (0.4178, -0.8752, -1.0), (0.9444, -0.2153, -1.0), (0.7595, 0.6061, -1.0), (-0.001027, 0.9735, -1.0), (-0.7592, 0.6037, -1.0), (-0.9464, -0.2106, -1.0), (-0.4222, -0.8705, -1.0), (0.1338, -0.2807, -0.3723), (0.3034, -0.0682, -0.3723), (0.2438, 0.1963, -0.3723), (-0.001027, 0.3146, -0.3723), (-0.2451, 0.1955, -0.3723), (-0.3054, -0.0667, -0.3723), (-0.1366, -0.2792, -0.3723), (-0.1553, 1.627, -1.531), (1.205, 1.005, -1.645), (1.406, -0.4135, -1.531), (0.6422, -1.248, -1.46), (-0.6417, -1.333, -1.57), (-1.449, -0.3036, -1.567), (-1.127, 1.025, -1.61), (0.6185, -1.216, -1.459), (1.363, -0.4027, -1.519), (1.172, 0.9857, -1.628), (-0.1529, 1.592, -1.513), (-1.098, 0.9987, -1.596), (-1.409, -0.285, -1.553), (-0.6245, -1.289, -1.561), (-0.2173, 0.4743, -0.1693), (-0.4171, 0.09023, -0.1791), (-0.2352, -0.3251, -0.1736), (0.1498, -0.4816, -0.1537), (0.4893, -0.2045, -0.1368), (0.5516, 0.2332, -0.1391), (0.2138, 0.5379, -0.1515), (0.1467, 0.0134, 0.6495), (0.1416, 0.01443, 0.6493), (0.1382, 0.01087, 0.6493), (0.139, 0.005417, 0.6495), (0.1434, 0.002165, 0.6497), (0.1482, 0.003566, 0.6498), (0.1496, 0.008566, 0.6497)], [], [(13, 7, 28, 34), (14, 20, 19, 18, 17, 16, 15), (2, 3, 24, 23), (7, 13, 20, 14), (12, 11, 18, 19), (10, 9, 16, 17), (8, 7, 14, 15), (13, 12, 19, 20), (11, 10, 17, 18), (9, 8, 15, 16), (21, 31, 32, 27), (26, 33, 34, 25), (6, 0, 21, 27), (7, 8, 29, 28), (3, 4, 25, 24), (0, 1, 22, 21), (8, 9, 30, 29), (9, 10, 31, 30), (4, 5, 26, 25), (10, 11, 32, 31), (1, 2, 23, 22), (11, 12, 33, 32), (5, 6, 27, 26), (12, 13, 34, 33), (31, 21, 22, 30), (27, 32, 33, 26), (30, 22, 23, 29), (24, 28, 29, 23), (25, 34, 28, 24), (40, 41, 42, 48), (6, 35, 41, 0), (0, 41, 40, 1), (1, 40, 39, 2), (2, 39, 38, 3), (3, 38, 37, 4), (4, 37, 36, 5), (5, 36, 35, 6), (43, 44, 45, 46, 47, 48, 42), (38, 39, 47, 46), (36, 37, 45, 44), (41, 35, 43, 42), (39, 40, 48, 47), (37, 38, 46, 45), (35, 36, 44, 43)])
me_cone_005.polygons.foreach_set('use_smooth', [True] * 44)
_uv = me_cone_005.uv_layers.new(name='UVMap')
_uv.uv.foreach_set('vector', [0.6487, 0.04107, 0.8503, 0.03995, 0.8503, 0.03995, 0.6487, 0.04107, 0.8503, 0.03995, 0.6487, 0.04107, 0.5229, 0.1994, 0.5678, 0.3949, 0.7498, 0.4836, 0.9323, 0.3955, 0.9766, 0.1983, 0.484, 0.1966, 0.3541, 0.03377, 0.3541, 0.03377, 0.484, 0.1966, 0.8503, 0.03995, 0.6487, 0.04107, 0.6487, 0.04107, 0.8503, 0.03995, 0.5229, 0.1994, 0.5678, 0.3949, 0.5678, 0.3949, 0.5229, 0.1994, 0.7498, 0.4836, 0.9323, 0.3955, 0.9323, 0.3955, 0.7498, 0.4836, 0.9766, 0.1983, 0.8503, 0.03995, 0.8503, 0.03995, 0.9766, 0.1983, 0.6487, 0.04107, 0.5229, 0.1994, 0.5229, 0.1994, 0.6487, 0.04107, 0.5678, 0.3949, 0.7498, 0.4836, 0.7498, 0.4836, 0.5678, 0.3949, 0.9323, 0.3955, 0.9766, 0.1983, 0.9766, 0.1983, 0.9323, 0.3955, 0.75, 0.49, 0.7498, 0.4836, 0.5678, 0.3949, 0.5624, 0.3996, 0.516, 0.1966, 0.5229, 0.1994, 0.6487, 0.04107, 0.6459, 0.03377, 0.06236, 0.3996, 0.25, 0.49, 0.25, 0.49, 0.06236, 0.3996, 0.8503, 0.03995, 0.9766, 0.1983, 0.9766, 0.1983, 0.8503, 0.03995, 0.3541, 0.03377, 0.1459, 0.03377, 0.1459, 0.03377, 0.3541, 0.03377, 0.25, 0.49, 0.4376, 0.3996, 0.4376, 0.3996, 0.25, 0.49, 0.9766, 0.1983, 0.9323, 0.3955, 0.9323, 0.3955, 0.9766, 0.1983, 0.9323, 0.3955, 0.7498, 0.4836, 0.7498, 0.4836, 0.9323, 0.3955, 0.1459, 0.03377, 0.01602, 0.1966, 0.01602, 0.1966, 0.1459, 0.03377, 0.7498, 0.4836, 0.5678, 0.3949, 0.5678, 0.3949, 0.7498, 0.4836, 0.4376, 0.3996, 0.484, 0.1966, 0.484, 0.1966, 0.4376, 0.3996, 0.5678, 0.3949, 0.5229, 0.1994, 0.5229, 0.1994, 0.5678, 0.3949, 0.01602, 0.1966, 0.06236, 0.3996, 0.06236, 0.3996, 0.01602, 0.1966, 0.5229, 0.1994, 0.6487, 0.04107, 0.6487, 0.04107, 0.5229, 0.1994, 0.7498, 0.4836, 0.75, 0.49, 0.9376, 0.3996, 0.9323, 0.3955, 0.5624, 0.3996, 0.5678, 0.3949, 0.5229, 0.1994, 0.516, 0.1966, 0.9323, 0.3955, 0.9376, 0.3996, 0.984, 0.1966, 0.9766, 0.1983, 0.8541, 0.03377, 0.8503, 0.03995, 0.9766, 0.1983, 0.984, 0.1966, 0.6459, 0.03377, 0.6487, 0.04107, 0.8503, 0.03995, 0.8541, 0.03377, 0.3409, 0.3225, 0.25, 0.3663, 0.25, 0.3663, 0.3409, 0.3225, 0.06236, 0.3996, 0.1591, 0.3225, 0.25, 0.3663, 0.25, 0.49, 0.25, 0.49, 0.25, 0.3663, 0.3409, 0.3225, 0.4376, 0.3996, 0.4376, 0.3996, 0.3409, 0.3225, 0.3634, 0.2241, 0.484, 0.1966, 0.484, 0.1966, 0.3634, 0.2241, 0.3005, 0.1452, 0.3541, 0.03377, 0.3541, 0.03377, 0.3005, 0.1452, 0.1995, 0.1452, 0.1459, 0.03377, 0.1459, 0.03377, 0.1995, 0.1452, 0.1366, 0.2241, 0.01602, 0.1966, 0.01602, 0.1966, 0.1366, 0.2241, 0.1591, 0.3225, 0.06236, 0.3996, 0.1591, 0.3225, 0.1366, 0.2241, 0.1995, 0.1452, 0.3005, 0.1452, 0.3634, 0.2241, 0.3409, 0.3225, 0.25, 0.3663, 0.3005, 0.1452, 0.3634, 0.2241, 0.3634, 0.2241, 0.3005, 0.1452, 0.1366, 0.2241, 0.1995, 0.1452, 0.1995, 0.1452, 0.1366, 0.2241, 0.25, 0.3663, 0.1591, 0.3225, 0.1591, 0.3225, 0.25, 0.3663, 0.3634, 0.2241, 0.3409, 0.3225, 0.3409, 0.3225, 0.3634, 0.2241, 0.1995, 0.1452, 0.3005, 0.1452, 0.3005, 0.1452, 0.1995, 0.1452, 0.1591, 0.3225, 0.1366, 0.2241, 0.1366, 0.2241, 0.1591, 0.3225])
me_cone_005.materials.append(mat_summer_leaves_2_001)
me_cone_005.update()

# ---- objects
ob_cylinder = bpy.data.objects.new('Cylinder', me_cylinder_001)
ob_cone = bpy.data.objects.new('Cone', me_cone_002)
ob_cone_001 = bpy.data.objects.new('Cone.001', me_cone_003)
ob_cone_002 = bpy.data.objects.new('Cone.002', me_cone_004)
ob_cone_003 = bpy.data.objects.new('Cone.003', me_cone_005)

# ---- transforms, parenting, visibility, modifiers, constraints
ob_cylinder.parent = ob_cone
ob_cylinder.matrix_parent_inverse = Matrix(((3.084, -0.04338, 0.03118, 17.61), (0.04134, 3.078, 0.1938, 15.98), (-0.03384, -0.1933, 3.078, -5.745), (0.0, -0.0, -0.0, 1.0)))
ob_cylinder.location = (-5.875, -4.953, 0.3166)
ob_cylinder.scale = (0.6523, 0.6388, 0.6791)
_m = ob_cylinder.modifiers.new('Smooth by Angle.001', 'NODES')
_m.node_group = ng_smooth_by_angle_001
_m.use_pin_to_last = True
_m.show_group_selector = False
ob_cone.location = (0.0, 0.0, 1.505)
ob_cone.rotation_euler = (0.06286, -0.01011, -0.01406)
ob_cone.scale = (0.3242, 0.3242, 0.3242)
_m = ob_cone.modifiers.new('Smooth by Angle.001', 'NODES')
_m.node_group = ng_smooth_by_angle_001
_m.use_pin_to_last = True
_m.show_group_selector = False
ob_cone_001.parent = ob_cone
ob_cone_001.matrix_parent_inverse = Matrix(((3.084, -0.04338, 0.03118, 17.61), (0.04134, 3.078, 0.1938, 15.98), (-0.03384, -0.1933, 3.078, -5.745), (0.0, -0.0, -0.0, 1.0)))
ob_cone_001.location = (-5.798, -5.138, 1.646)
ob_cone_001.rotation_euler = (0.06286, -0.01011, -2.762)
ob_cone_001.scale = (0.3612, 0.3612, 0.3612)
_m = ob_cone_001.modifiers.new('Smooth by Angle.001', 'NODES')
_m.node_group = ng_smooth_by_angle_001
_m.use_pin_to_last = True
_m.show_group_selector = False
ob_cone_002.parent = ob_cone
ob_cone_002.matrix_parent_inverse = Matrix(((3.084, -0.04338, 0.03118, 17.61), (0.04134, 3.078, 0.1938, 15.98), (-0.03384, -0.1933, 3.078, -5.745), (0.0, -0.0, -0.0, 1.0)))
ob_cone_002.location = (-5.798, -5.158, 1.936)
ob_cone_002.rotation_euler = (-0.05964, -0.0, 0.0)
ob_cone_002.scale = (0.4866, 0.4246, 0.4866)
_m = ob_cone_002.modifiers.new('Smooth by Angle.001', 'NODES')
_m.node_group = ng_smooth_by_angle_001
_m.use_pin_to_last = True
_m.show_group_selector = False
ob_cone_003.parent = ob_cone
ob_cone_003.matrix_parent_inverse = Matrix(((3.084, -0.04338, 0.03118, 17.61), (0.04134, 3.078, 0.1938, 15.98), (-0.03384, -0.1933, 3.078, -5.745), (0.0, -0.0, -0.0, 1.0)))
ob_cone_003.location = (-5.729, -5.176, 2.263)
ob_cone_003.rotation_euler = (-0.02835, -0.09517, -3.486)
ob_cone_003.scale = (0.5244, 0.4572, 0.5867)
_m = ob_cone_003.modifiers.new('Smooth by Angle.001', 'NODES')
_m.node_group = ng_smooth_by_angle_001
_m.use_pin_to_last = True
_m.show_group_selector = False

# ---- collection membership
col_collection.objects.link(ob_cylinder)
col_collection.objects.link(ob_cone)
col_collection.objects.link(ob_cone_001)
col_collection.objects.link(ob_cone_002)
col_collection.objects.link(ob_cone_003)

# ---- scene / render settings (as saved in the file)
scene.frame_start = 1; scene.frame_end = 250; scene.frame_set(1)
scene.render.engine = 'BLENDER_EEVEE_NEXT'
scene.render.bake_bias = 0.0
scene.render.bake_samples = 0
scene.cycles.sampling_pattern = 'TABULATED_SOBOL'
scene.eevee.use_volume_custom_range = False
bpy.context.view_layer.update()

# ---- added for rendering (the .blend has no active camera and no usable light): camera, sun
cam_auto = bpy.data.cameras.new('AutoCamera')
cam_auto.lens = 50.0
cam_auto.sensor_width = 36.0
cam_auto.clip_end = 1000.0
ob_auto_camera = bpy.data.objects.new('AutoCamera', cam_auto)
scene.collection.objects.link(ob_auto_camera)
ob_auto_camera.location = (3.63237, -4.3374, 4.24099)
ob_auto_camera.rotation_euler = (1.09748, -7.21219e-08, 0.694738)
scene.camera = ob_auto_camera
light_auto_sun = bpy.data.lights.new('AutoSun', 'SUN')
light_auto_sun.energy = 3.0
light_auto_sun.angle = 0.0523599
ob_auto_sun = bpy.data.objects.new('AutoSun', light_auto_sun)
scene.collection.objects.link(ob_auto_sun)
ob_auto_sun.rotation_euler = (0.872665, 0.174533, 0.523599)
bpy.context.view_layer.update()
